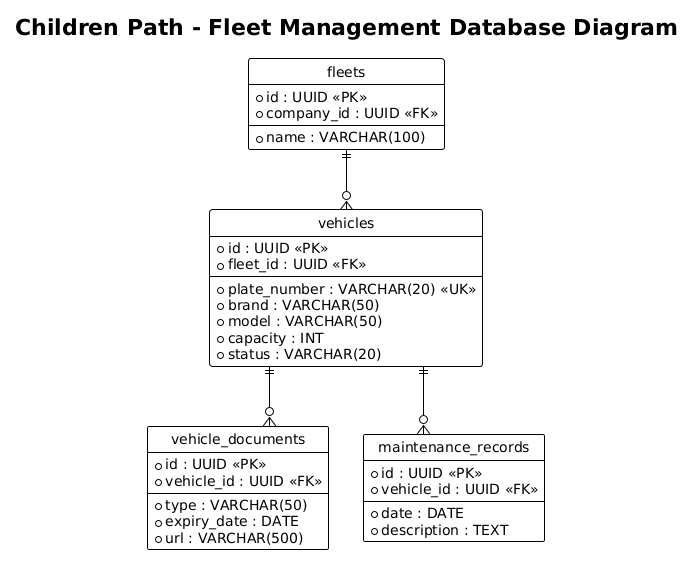

The diagram above was rendered by PlantUML. Its source (embedded in the PNG):
@startuml
title Children Path - Fleet Management Database Diagram
!theme plain
hide circle
skinparam linetype ortho

entity "fleets" as fleets {
  * id : UUID <<PK>>
  * company_id : UUID <<FK>>
  --
  * name : VARCHAR(100)
}

entity "vehicles" as vehicles {
  * id : UUID <<PK>>
  * fleet_id : UUID <<FK>>
  --
  * plate_number : VARCHAR(20) <<UK>>
  * brand : VARCHAR(50)
  * model : VARCHAR(50)
  * capacity : INT
  * status : VARCHAR(20)
}

entity "vehicle_documents" as vehicle_documents {
  * id : UUID <<PK>>
  * vehicle_id : UUID <<FK>>
  --
  * type : VARCHAR(50)
  * expiry_date : DATE
  * url : VARCHAR(500)
}

entity "maintenance_records" as maintenance_records {
  * id : UUID <<PK>>
  * vehicle_id : UUID <<FK>>
  --
  * date : DATE
  * description : TEXT
}

fleets ||--o{ vehicles
vehicles ||--o{ vehicle_documents
vehicles ||--o{ maintenance_records
@enduml